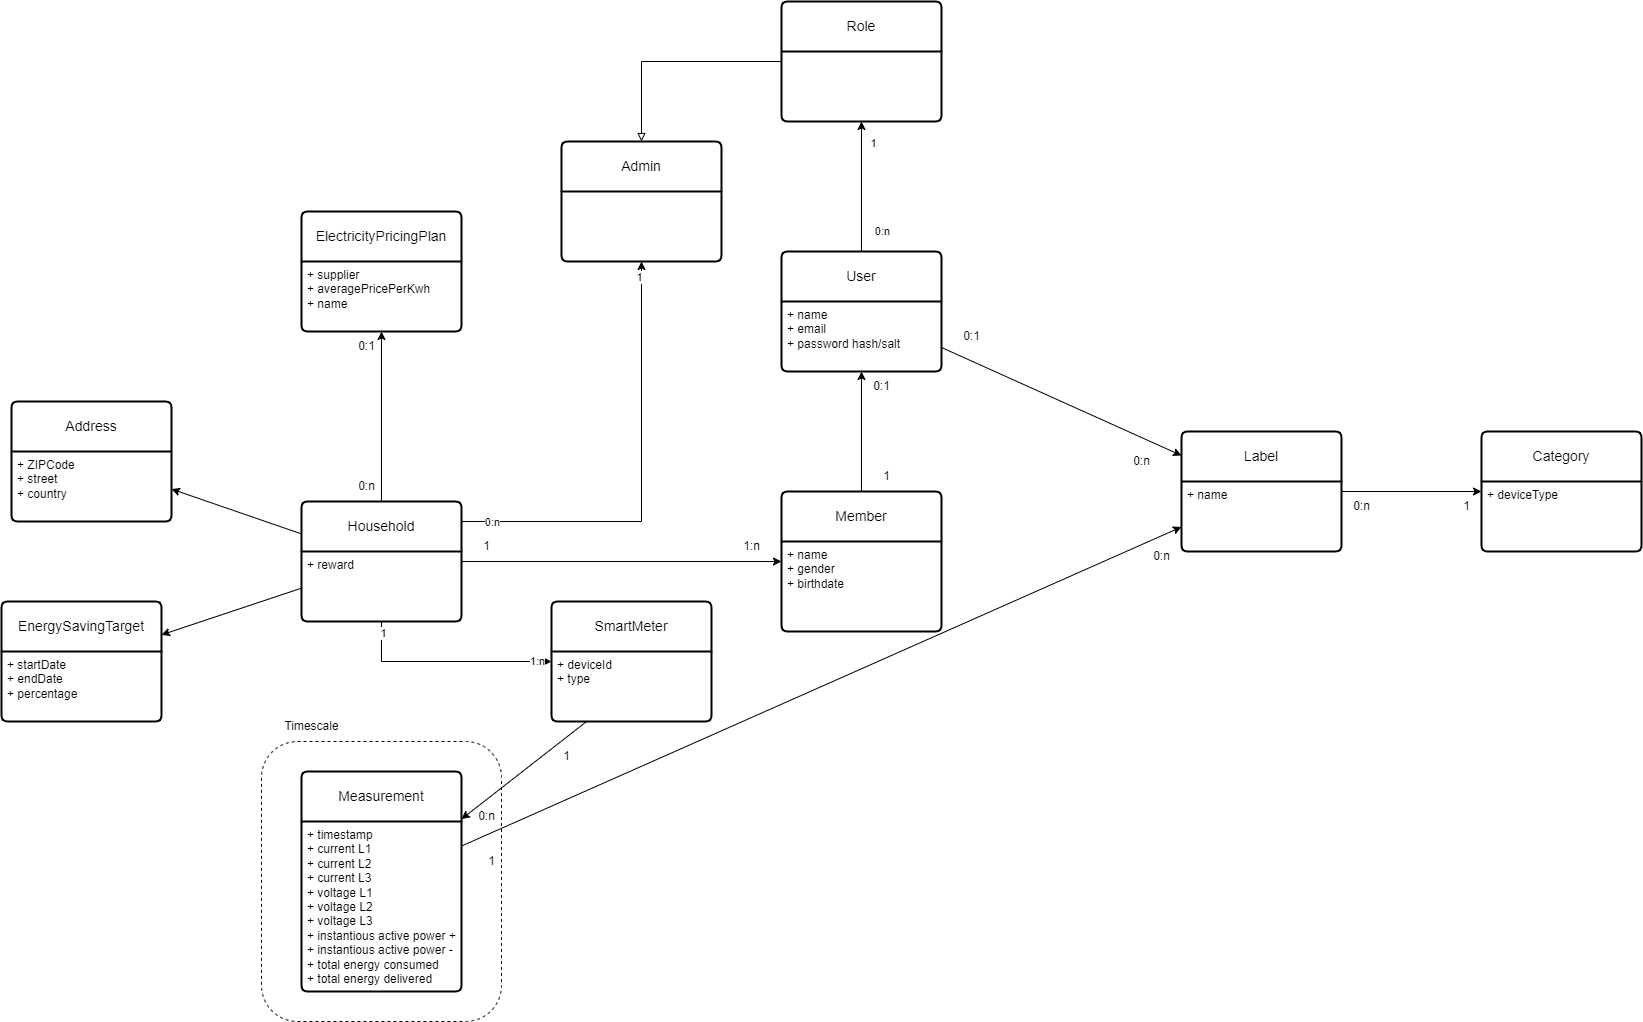

The diagram above was exported from draw.io. Its source (the exported page's mxGraphModel, read from the mxfile embedded in the PNG):
<mxGraphModel dx="2649" dy="1693" grid="1" gridSize="10" guides="1" tooltips="1" connect="1" arrows="1" fold="1" page="1" pageScale="1" pageWidth="1169" pageHeight="827" math="0" shadow="0">
  <root>
    <mxCell id="0" />
    <mxCell id="1" parent="0" />
    <mxCell id="ps0W4Zk7YR5kzGni44GE-64" value="" style="rounded=1;whiteSpace=wrap;html=1;dashed=1;" parent="1" vertex="1">
      <mxGeometry x="190" y="360" width="240" height="280" as="geometry" />
    </mxCell>
    <mxCell id="5EApGs1e5Cwp7VmeYXSe-5" style="edgeStyle=orthogonalEdgeStyle;rounded=0;orthogonalLoop=1;jettySize=auto;html=1;" parent="1" source="ps0W4Zk7YR5kzGni44GE-1" target="5EApGs1e5Cwp7VmeYXSe-2" edge="1">
      <mxGeometry relative="1" as="geometry">
        <Array as="points">
          <mxPoint x="570" y="140" />
        </Array>
      </mxGeometry>
    </mxCell>
    <mxCell id="5EApGs1e5Cwp7VmeYXSe-6" value="1" style="edgeLabel;html=1;align=center;verticalAlign=middle;resizable=0;points=[];" parent="5EApGs1e5Cwp7VmeYXSe-5" vertex="1" connectable="0">
      <mxGeometry x="0.9283" y="3" relative="1" as="geometry">
        <mxPoint as="offset" />
      </mxGeometry>
    </mxCell>
    <mxCell id="5EApGs1e5Cwp7VmeYXSe-7" value="0:n" style="edgeLabel;html=1;align=center;verticalAlign=middle;resizable=0;points=[];" parent="5EApGs1e5Cwp7VmeYXSe-5" vertex="1" connectable="0">
      <mxGeometry x="-0.8667" relative="1" as="geometry">
        <mxPoint as="offset" />
      </mxGeometry>
    </mxCell>
    <mxCell id="ps0W4Zk7YR5kzGni44GE-1" value="&lt;pre data-ved=&quot;2ahUKEwi9g_fsh_-BAxUs_7sIHeO2C4AQ3ewLegQIBxAP&quot; style=&quot;text-align:left&quot; id=&quot;tw-target-text&quot; data-placeholder=&quot;Übersetzung&quot; class=&quot;tw-data-text tw-text-large tw-ta&quot;&gt;&lt;pre data-ved=&quot;2ahUKEwi9g_fsh_-BAxUs_7sIHeO2C4AQ3ewLegQIBxAP&quot; id=&quot;tw-target-text&quot; data-placeholder=&quot;Übersetzung&quot; class=&quot;tw-data-text tw-text-large tw-ta&quot;&gt;&lt;font face=&quot;Helvetica&quot;&gt;Household&lt;/font&gt;&lt;/pre&gt;&lt;/pre&gt;" style="swimlane;childLayout=stackLayout;horizontal=1;startSize=50;horizontalStack=0;rounded=1;fontSize=14;fontStyle=0;strokeWidth=2;resizeParent=0;resizeLast=1;shadow=0;dashed=0;align=center;arcSize=4;whiteSpace=wrap;html=1;" parent="1" vertex="1">
      <mxGeometry x="230" y="120" width="160" height="120" as="geometry" />
    </mxCell>
    <mxCell id="ps0W4Zk7YR5kzGni44GE-2" value="+ reward" style="align=left;strokeColor=none;fillColor=none;spacingLeft=4;fontSize=12;verticalAlign=top;resizable=0;rotatable=0;part=1;html=1;" parent="ps0W4Zk7YR5kzGni44GE-1" vertex="1">
      <mxGeometry y="50" width="160" height="70" as="geometry" />
    </mxCell>
    <mxCell id="ps0W4Zk7YR5kzGni44GE-3" value="Member" style="swimlane;childLayout=stackLayout;horizontal=1;startSize=50;horizontalStack=0;rounded=1;fontSize=14;fontStyle=0;strokeWidth=2;resizeParent=0;resizeLast=1;shadow=0;dashed=0;align=center;arcSize=4;whiteSpace=wrap;html=1;" parent="1" vertex="1">
      <mxGeometry x="710" y="110" width="160" height="140" as="geometry" />
    </mxCell>
    <mxCell id="ps0W4Zk7YR5kzGni44GE-4" value="+ name&lt;br&gt;+ gender&lt;br&gt;+ birthdate" style="align=left;strokeColor=none;fillColor=none;spacingLeft=4;fontSize=12;verticalAlign=top;resizable=0;rotatable=0;part=1;html=1;" parent="ps0W4Zk7YR5kzGni44GE-3" vertex="1">
      <mxGeometry y="50" width="160" height="90" as="geometry" />
    </mxCell>
    <mxCell id="ps0W4Zk7YR5kzGni44GE-8" value="" style="endArrow=classic;html=1;rounded=0;" parent="1" source="ps0W4Zk7YR5kzGni44GE-1" target="ps0W4Zk7YR5kzGni44GE-3" edge="1">
      <mxGeometry width="50" height="50" relative="1" as="geometry">
        <mxPoint x="550" y="270" as="sourcePoint" />
        <mxPoint x="600" y="220" as="targetPoint" />
      </mxGeometry>
    </mxCell>
    <mxCell id="ps0W4Zk7YR5kzGni44GE-9" value="1:n" style="text;html=1;align=center;verticalAlign=middle;resizable=0;points=[];autosize=1;strokeColor=none;fillColor=none;" parent="1" vertex="1">
      <mxGeometry x="660" y="150" width="40" height="30" as="geometry" />
    </mxCell>
    <mxCell id="ps0W4Zk7YR5kzGni44GE-10" value="1" style="text;html=1;align=center;verticalAlign=middle;resizable=0;points=[];autosize=1;strokeColor=none;fillColor=none;" parent="1" vertex="1">
      <mxGeometry x="400" y="150" width="30" height="30" as="geometry" />
    </mxCell>
    <mxCell id="ps0W4Zk7YR5kzGni44GE-14" value="&lt;div tabindex=&quot;0&quot; id=&quot;tw-target-text-container&quot; class=&quot;tw-ta-container F0azHf tw-nfl&quot;&gt;&lt;pre data-ved=&quot;2ahUKEwiXhfW7iP-BAxX1_rsIHeA0BhgQ3ewLegQIBxAP&quot; style=&quot;text-align:left&quot; id=&quot;tw-target-text&quot; data-placeholder=&quot;Übersetzung&quot; class=&quot;tw-data-text tw-text-large tw-ta&quot;&gt;&lt;font face=&quot;Helvetica&quot;&gt;ElectricityPricingPlan&lt;/font&gt;&lt;/pre&gt;&lt;/div&gt;" style="swimlane;childLayout=stackLayout;horizontal=1;startSize=50;horizontalStack=0;rounded=1;fontSize=14;fontStyle=0;strokeWidth=2;resizeParent=0;resizeLast=1;shadow=0;dashed=0;align=center;arcSize=4;whiteSpace=wrap;html=1;" parent="1" vertex="1">
      <mxGeometry x="230" y="-170" width="160" height="120" as="geometry" />
    </mxCell>
    <mxCell id="ps0W4Zk7YR5kzGni44GE-15" value="+ supplier&lt;br&gt;+ averagePricePerKwh&lt;br&gt;+ name" style="align=left;strokeColor=none;fillColor=none;spacingLeft=4;fontSize=12;verticalAlign=top;resizable=0;rotatable=0;part=1;html=1;" parent="ps0W4Zk7YR5kzGni44GE-14" vertex="1">
      <mxGeometry y="50" width="160" height="70" as="geometry" />
    </mxCell>
    <mxCell id="ps0W4Zk7YR5kzGni44GE-16" value="" style="endArrow=classic;html=1;rounded=0;" parent="1" source="ps0W4Zk7YR5kzGni44GE-1" target="ps0W4Zk7YR5kzGni44GE-14" edge="1">
      <mxGeometry width="50" height="50" relative="1" as="geometry">
        <mxPoint x="550" y="210" as="sourcePoint" />
        <mxPoint x="430" y="30" as="targetPoint" />
      </mxGeometry>
    </mxCell>
    <mxCell id="ps0W4Zk7YR5kzGni44GE-17" value="0:1" style="text;html=1;align=center;verticalAlign=middle;resizable=0;points=[];autosize=1;strokeColor=none;fillColor=none;" parent="1" vertex="1">
      <mxGeometry x="275" y="-50" width="40" height="30" as="geometry" />
    </mxCell>
    <mxCell id="ps0W4Zk7YR5kzGni44GE-18" value="0:n" style="text;html=1;align=center;verticalAlign=middle;resizable=0;points=[];autosize=1;strokeColor=none;fillColor=none;" parent="1" vertex="1">
      <mxGeometry x="275" y="90" width="40" height="30" as="geometry" />
    </mxCell>
    <mxCell id="ps0W4Zk7YR5kzGni44GE-20" value="Measurement" style="swimlane;childLayout=stackLayout;horizontal=1;startSize=50;horizontalStack=0;rounded=1;fontSize=14;fontStyle=0;strokeWidth=2;resizeParent=0;resizeLast=1;shadow=0;dashed=0;align=center;arcSize=4;whiteSpace=wrap;html=1;" parent="1" vertex="1">
      <mxGeometry x="230" y="390" width="160" height="220" as="geometry" />
    </mxCell>
    <mxCell id="ps0W4Zk7YR5kzGni44GE-21" value="+ timestamp&lt;br&gt;+ current L1&lt;br&gt;+ current L2&lt;br&gt;+ current L3&lt;br&gt;+ voltage L1&lt;br&gt;+ voltage&amp;nbsp;L2&lt;br&gt;+ voltage&amp;nbsp;L3&lt;br&gt;+ instantious active power +&lt;br&gt;+ instantious active power -&lt;br&gt;+ total energy consumed&lt;br&gt;+ total energy delivered" style="align=left;strokeColor=none;fillColor=none;spacingLeft=4;fontSize=12;verticalAlign=top;resizable=0;rotatable=0;part=1;html=1;" parent="ps0W4Zk7YR5kzGni44GE-20" vertex="1">
      <mxGeometry y="50" width="160" height="170" as="geometry" />
    </mxCell>
    <mxCell id="ps0W4Zk7YR5kzGni44GE-22" value="Address" style="swimlane;childLayout=stackLayout;horizontal=1;startSize=50;horizontalStack=0;rounded=1;fontSize=14;fontStyle=0;strokeWidth=2;resizeParent=0;resizeLast=1;shadow=0;dashed=0;align=center;arcSize=4;whiteSpace=wrap;html=1;" parent="1" vertex="1">
      <mxGeometry x="-60" y="20" width="160" height="120" as="geometry" />
    </mxCell>
    <mxCell id="ps0W4Zk7YR5kzGni44GE-23" value="+ ZIPCode&lt;br&gt;+ street&lt;br&gt;+ country" style="align=left;strokeColor=none;fillColor=none;spacingLeft=4;fontSize=12;verticalAlign=top;resizable=0;rotatable=0;part=1;html=1;" parent="ps0W4Zk7YR5kzGni44GE-22" vertex="1">
      <mxGeometry y="50" width="160" height="70" as="geometry" />
    </mxCell>
    <mxCell id="ps0W4Zk7YR5kzGni44GE-24" value="" style="endArrow=classic;html=1;rounded=0;" parent="1" source="ps0W4Zk7YR5kzGni44GE-1" target="ps0W4Zk7YR5kzGni44GE-22" edge="1">
      <mxGeometry width="50" height="50" relative="1" as="geometry">
        <mxPoint x="540" y="160" as="sourcePoint" />
        <mxPoint x="590" y="110" as="targetPoint" />
      </mxGeometry>
    </mxCell>
    <mxCell id="9Iy3szxLx9NuM_RXunsE-7" style="edgeStyle=orthogonalEdgeStyle;rounded=0;orthogonalLoop=1;jettySize=auto;html=1;" parent="1" source="ps0W4Zk7YR5kzGni44GE-25" target="ps0W4Zk7YR5kzGni44GE-28" edge="1">
      <mxGeometry relative="1" as="geometry" />
    </mxCell>
    <mxCell id="9Iy3szxLx9NuM_RXunsE-8" value="1" style="edgeLabel;html=1;align=center;verticalAlign=middle;resizable=0;points=[];" parent="9Iy3szxLx9NuM_RXunsE-7" vertex="1" connectable="0">
      <mxGeometry x="0.6937" y="-11" relative="1" as="geometry">
        <mxPoint y="1" as="offset" />
      </mxGeometry>
    </mxCell>
    <mxCell id="9Iy3szxLx9NuM_RXunsE-9" value="0:n" style="edgeLabel;html=1;align=center;verticalAlign=middle;resizable=0;points=[];" parent="9Iy3szxLx9NuM_RXunsE-7" vertex="1" connectable="0">
      <mxGeometry x="-0.621" y="-6" relative="1" as="geometry">
        <mxPoint x="14" y="4" as="offset" />
      </mxGeometry>
    </mxCell>
    <mxCell id="ps0W4Zk7YR5kzGni44GE-25" value="User" style="swimlane;childLayout=stackLayout;horizontal=1;startSize=50;horizontalStack=0;rounded=1;fontSize=14;fontStyle=0;strokeWidth=2;resizeParent=0;resizeLast=1;shadow=0;dashed=0;align=center;arcSize=4;whiteSpace=wrap;html=1;" parent="1" vertex="1">
      <mxGeometry x="710" y="-130" width="160" height="120" as="geometry" />
    </mxCell>
    <mxCell id="ps0W4Zk7YR5kzGni44GE-26" value="+ name&lt;br&gt;+ email&lt;br&gt;+ password hash/salt" style="align=left;strokeColor=none;fillColor=none;spacingLeft=4;fontSize=12;verticalAlign=top;resizable=0;rotatable=0;part=1;html=1;" parent="ps0W4Zk7YR5kzGni44GE-25" vertex="1">
      <mxGeometry y="50" width="160" height="70" as="geometry" />
    </mxCell>
    <mxCell id="5EApGs1e5Cwp7VmeYXSe-3" style="edgeStyle=orthogonalEdgeStyle;rounded=0;orthogonalLoop=1;jettySize=auto;html=1;endArrow=block;endFill=0;" parent="1" source="ps0W4Zk7YR5kzGni44GE-28" target="5EApGs1e5Cwp7VmeYXSe-2" edge="1">
      <mxGeometry relative="1" as="geometry" />
    </mxCell>
    <mxCell id="ps0W4Zk7YR5kzGni44GE-28" value="Role" style="swimlane;childLayout=stackLayout;horizontal=1;startSize=50;horizontalStack=0;rounded=1;fontSize=14;fontStyle=0;strokeWidth=2;resizeParent=0;resizeLast=1;shadow=0;dashed=0;align=center;arcSize=4;whiteSpace=wrap;html=1;" parent="1" vertex="1">
      <mxGeometry x="710" y="-380" width="160" height="120" as="geometry" />
    </mxCell>
    <mxCell id="ps0W4Zk7YR5kzGni44GE-30" value="" style="endArrow=classic;html=1;rounded=0;" parent="1" source="ps0W4Zk7YR5kzGni44GE-3" target="ps0W4Zk7YR5kzGni44GE-25" edge="1">
      <mxGeometry width="50" height="50" relative="1" as="geometry">
        <mxPoint x="540" y="10" as="sourcePoint" />
        <mxPoint x="590" y="-40" as="targetPoint" />
      </mxGeometry>
    </mxCell>
    <mxCell id="ps0W4Zk7YR5kzGni44GE-31" value="1" style="text;html=1;align=center;verticalAlign=middle;resizable=0;points=[];autosize=1;strokeColor=none;fillColor=none;" parent="1" vertex="1">
      <mxGeometry x="800" y="80" width="30" height="30" as="geometry" />
    </mxCell>
    <mxCell id="ps0W4Zk7YR5kzGni44GE-32" value="0:1" style="text;html=1;align=center;verticalAlign=middle;resizable=0;points=[];autosize=1;strokeColor=none;fillColor=none;" parent="1" vertex="1">
      <mxGeometry x="790" y="-10" width="40" height="30" as="geometry" />
    </mxCell>
    <mxCell id="ps0W4Zk7YR5kzGni44GE-37" value="" style="endArrow=classic;html=1;rounded=0;" parent="1" source="9Iy3szxLx9NuM_RXunsE-2" target="ps0W4Zk7YR5kzGni44GE-20" edge="1">
      <mxGeometry width="50" height="50" relative="1" as="geometry">
        <mxPoint x="350" y="250" as="sourcePoint" />
        <mxPoint x="400" y="200" as="targetPoint" />
      </mxGeometry>
    </mxCell>
    <mxCell id="ps0W4Zk7YR5kzGni44GE-38" value="0:n" style="text;html=1;align=center;verticalAlign=middle;resizable=0;points=[];autosize=1;strokeColor=none;fillColor=none;" parent="1" vertex="1">
      <mxGeometry x="395" y="420" width="40" height="30" as="geometry" />
    </mxCell>
    <mxCell id="ps0W4Zk7YR5kzGni44GE-39" value="1" style="text;html=1;align=center;verticalAlign=middle;resizable=0;points=[];autosize=1;strokeColor=none;fillColor=none;" parent="1" vertex="1">
      <mxGeometry x="480" y="360" width="30" height="30" as="geometry" />
    </mxCell>
    <mxCell id="ps0W4Zk7YR5kzGni44GE-40" value="Label" style="swimlane;childLayout=stackLayout;horizontal=1;startSize=50;horizontalStack=0;rounded=1;fontSize=14;fontStyle=0;strokeWidth=2;resizeParent=0;resizeLast=1;shadow=0;dashed=0;align=center;arcSize=4;whiteSpace=wrap;html=1;" parent="1" vertex="1">
      <mxGeometry x="1110" y="50" width="160" height="120" as="geometry" />
    </mxCell>
    <mxCell id="ps0W4Zk7YR5kzGni44GE-41" value="+ name" style="align=left;strokeColor=none;fillColor=none;spacingLeft=4;fontSize=12;verticalAlign=top;resizable=0;rotatable=0;part=1;html=1;" parent="ps0W4Zk7YR5kzGni44GE-40" vertex="1">
      <mxGeometry y="50" width="160" height="70" as="geometry" />
    </mxCell>
    <mxCell id="ps0W4Zk7YR5kzGni44GE-43" value="" style="endArrow=classic;html=1;rounded=0;" parent="1" source="ps0W4Zk7YR5kzGni44GE-20" target="ps0W4Zk7YR5kzGni44GE-40" edge="1">
      <mxGeometry width="50" height="50" relative="1" as="geometry">
        <mxPoint x="670" y="220" as="sourcePoint" />
        <mxPoint x="720" y="170" as="targetPoint" />
      </mxGeometry>
    </mxCell>
    <mxCell id="ps0W4Zk7YR5kzGni44GE-44" value="" style="endArrow=classic;html=1;rounded=0;" parent="1" source="ps0W4Zk7YR5kzGni44GE-25" target="ps0W4Zk7YR5kzGni44GE-40" edge="1">
      <mxGeometry width="50" height="50" relative="1" as="geometry">
        <mxPoint x="670" y="220" as="sourcePoint" />
        <mxPoint x="720" y="170" as="targetPoint" />
      </mxGeometry>
    </mxCell>
    <mxCell id="ps0W4Zk7YR5kzGni44GE-45" value="0:1" style="text;html=1;align=center;verticalAlign=middle;resizable=0;points=[];autosize=1;strokeColor=none;fillColor=none;" parent="1" vertex="1">
      <mxGeometry x="880" y="-60" width="40" height="30" as="geometry" />
    </mxCell>
    <mxCell id="ps0W4Zk7YR5kzGni44GE-46" value="0:n" style="text;html=1;align=center;verticalAlign=middle;resizable=0;points=[];autosize=1;strokeColor=none;fillColor=none;" parent="1" vertex="1">
      <mxGeometry x="1050" y="65" width="40" height="30" as="geometry" />
    </mxCell>
    <mxCell id="ps0W4Zk7YR5kzGni44GE-47" value="0:n" style="text;html=1;align=center;verticalAlign=middle;resizable=0;points=[];autosize=1;strokeColor=none;fillColor=none;" parent="1" vertex="1">
      <mxGeometry x="1070" y="160" width="40" height="30" as="geometry" />
    </mxCell>
    <mxCell id="ps0W4Zk7YR5kzGni44GE-48" value="1" style="text;html=1;align=center;verticalAlign=middle;resizable=0;points=[];autosize=1;strokeColor=none;fillColor=none;" parent="1" vertex="1">
      <mxGeometry x="405" y="465" width="30" height="30" as="geometry" />
    </mxCell>
    <mxCell id="ps0W4Zk7YR5kzGni44GE-52" value="Category" style="swimlane;childLayout=stackLayout;horizontal=1;startSize=50;horizontalStack=0;rounded=1;fontSize=14;fontStyle=0;strokeWidth=2;resizeParent=0;resizeLast=1;shadow=0;dashed=0;align=center;arcSize=4;whiteSpace=wrap;html=1;" parent="1" vertex="1">
      <mxGeometry x="1410" y="50" width="160" height="120" as="geometry" />
    </mxCell>
    <mxCell id="ps0W4Zk7YR5kzGni44GE-53" value="+ deviceType" style="align=left;strokeColor=none;fillColor=none;spacingLeft=4;fontSize=12;verticalAlign=top;resizable=0;rotatable=0;part=1;html=1;" parent="ps0W4Zk7YR5kzGni44GE-52" vertex="1">
      <mxGeometry y="50" width="160" height="70" as="geometry" />
    </mxCell>
    <mxCell id="ps0W4Zk7YR5kzGni44GE-54" value="" style="endArrow=classic;html=1;rounded=0;" parent="1" source="ps0W4Zk7YR5kzGni44GE-40" target="ps0W4Zk7YR5kzGni44GE-52" edge="1">
      <mxGeometry width="50" height="50" relative="1" as="geometry">
        <mxPoint x="1210" y="140" as="sourcePoint" />
        <mxPoint x="1260" y="90" as="targetPoint" />
      </mxGeometry>
    </mxCell>
    <mxCell id="ps0W4Zk7YR5kzGni44GE-55" value="0:n" style="text;html=1;align=center;verticalAlign=middle;resizable=0;points=[];autosize=1;strokeColor=none;fillColor=none;" parent="1" vertex="1">
      <mxGeometry x="1270" y="110" width="40" height="30" as="geometry" />
    </mxCell>
    <mxCell id="ps0W4Zk7YR5kzGni44GE-56" value="1" style="text;html=1;align=center;verticalAlign=middle;resizable=0;points=[];autosize=1;strokeColor=none;fillColor=none;" parent="1" vertex="1">
      <mxGeometry x="1380" y="110" width="30" height="30" as="geometry" />
    </mxCell>
    <mxCell id="ps0W4Zk7YR5kzGni44GE-57" value="EnergySavingTarget" style="swimlane;childLayout=stackLayout;horizontal=1;startSize=50;horizontalStack=0;rounded=1;fontSize=14;fontStyle=0;strokeWidth=2;resizeParent=0;resizeLast=1;shadow=0;dashed=0;align=center;arcSize=4;whiteSpace=wrap;html=1;" parent="1" vertex="1">
      <mxGeometry x="-70" y="220" width="160" height="120" as="geometry" />
    </mxCell>
    <mxCell id="ps0W4Zk7YR5kzGni44GE-58" value="+ startDate&lt;br&gt;+ endDate&lt;br&gt;+ percentage" style="align=left;strokeColor=none;fillColor=none;spacingLeft=4;fontSize=12;verticalAlign=top;resizable=0;rotatable=0;part=1;html=1;" parent="ps0W4Zk7YR5kzGni44GE-57" vertex="1">
      <mxGeometry y="50" width="160" height="70" as="geometry" />
    </mxCell>
    <mxCell id="ps0W4Zk7YR5kzGni44GE-59" value="" style="endArrow=classic;html=1;rounded=0;" parent="1" source="ps0W4Zk7YR5kzGni44GE-1" target="ps0W4Zk7YR5kzGni44GE-57" edge="1">
      <mxGeometry width="50" height="50" relative="1" as="geometry">
        <mxPoint x="190" y="250" as="sourcePoint" />
        <mxPoint x="240" y="200" as="targetPoint" />
      </mxGeometry>
    </mxCell>
    <mxCell id="ps0W4Zk7YR5kzGni44GE-65" value="Timescale" style="text;html=1;align=center;verticalAlign=middle;resizable=0;points=[];autosize=1;strokeColor=none;fillColor=none;" parent="1" vertex="1">
      <mxGeometry x="200" y="330" width="80" height="30" as="geometry" />
    </mxCell>
    <mxCell id="9Iy3szxLx9NuM_RXunsE-1" value="&lt;div tabindex=&quot;0&quot; id=&quot;tw-target-text-container&quot; class=&quot;tw-ta-container F0azHf tw-nfl&quot;&gt;&lt;pre data-ved=&quot;2ahUKEwiXhfW7iP-BAxX1_rsIHeA0BhgQ3ewLegQIBxAP&quot; style=&quot;text-align:left&quot; id=&quot;tw-target-text&quot; data-placeholder=&quot;Übersetzung&quot; class=&quot;tw-data-text tw-text-large tw-ta&quot;&gt;&lt;font face=&quot;Helvetica&quot;&gt;SmartMeter&lt;/font&gt;&lt;/pre&gt;&lt;/div&gt;" style="swimlane;childLayout=stackLayout;horizontal=1;startSize=50;horizontalStack=0;rounded=1;fontSize=14;fontStyle=0;strokeWidth=2;resizeParent=0;resizeLast=1;shadow=0;dashed=0;align=center;arcSize=4;whiteSpace=wrap;html=1;" parent="1" vertex="1">
      <mxGeometry x="480" y="220" width="160" height="120" as="geometry" />
    </mxCell>
    <mxCell id="9Iy3szxLx9NuM_RXunsE-2" value="+ deviceId&lt;br&gt;+ type" style="align=left;strokeColor=none;fillColor=none;spacingLeft=4;fontSize=12;verticalAlign=top;resizable=0;rotatable=0;part=1;html=1;" parent="9Iy3szxLx9NuM_RXunsE-1" vertex="1">
      <mxGeometry y="50" width="160" height="70" as="geometry" />
    </mxCell>
    <mxCell id="9Iy3szxLx9NuM_RXunsE-3" style="edgeStyle=orthogonalEdgeStyle;rounded=0;orthogonalLoop=1;jettySize=auto;html=1;exitX=0.5;exitY=1;exitDx=0;exitDy=0;" parent="1" source="ps0W4Zk7YR5kzGni44GE-2" target="9Iy3szxLx9NuM_RXunsE-1" edge="1">
      <mxGeometry relative="1" as="geometry" />
    </mxCell>
    <mxCell id="9Iy3szxLx9NuM_RXunsE-4" value="1" style="edgeLabel;html=1;align=center;verticalAlign=middle;resizable=0;points=[];" parent="9Iy3szxLx9NuM_RXunsE-3" vertex="1" connectable="0">
      <mxGeometry x="-0.8952" y="1" relative="1" as="geometry">
        <mxPoint as="offset" />
      </mxGeometry>
    </mxCell>
    <mxCell id="9Iy3szxLx9NuM_RXunsE-5" value="1:n" style="edgeLabel;html=1;align=center;verticalAlign=middle;resizable=0;points=[];" parent="9Iy3szxLx9NuM_RXunsE-3" vertex="1" connectable="0">
      <mxGeometry x="0.86" y="1" relative="1" as="geometry">
        <mxPoint as="offset" />
      </mxGeometry>
    </mxCell>
    <mxCell id="5EApGs1e5Cwp7VmeYXSe-2" value="Admin" style="swimlane;childLayout=stackLayout;horizontal=1;startSize=50;horizontalStack=0;rounded=1;fontSize=14;fontStyle=0;strokeWidth=2;resizeParent=0;resizeLast=1;shadow=0;dashed=0;align=center;arcSize=4;whiteSpace=wrap;html=1;" parent="1" vertex="1">
      <mxGeometry x="490" y="-240" width="160" height="120" as="geometry" />
    </mxCell>
  </root>
</mxGraphModel>